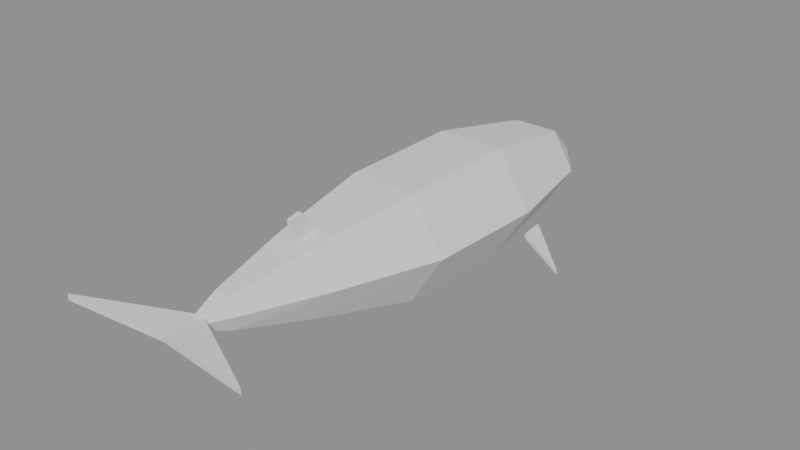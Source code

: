 # Source: whale.blend  (saved by Blender 5.2.44; exported with 4.5.12 LTS)
import bpy
from mathutils import Matrix  # noqa: F401  (used for matrix-valued properties, if any)

bpy.ops.wm.read_factory_settings(use_empty=True)
scene = bpy.context.scene
scene.name = 'Scene'

# ---- meshes
me_whale = bpy.data.meshes.new('whale')
me_whale.from_pydata([(0.0, 5.5, -0.2), (0.9, 4.2, 0.0), (0.45, 4.2, 0.7361), (-0.45, 4.2, 0.7361), (-0.9, 4.2, 1.041e-16), (-0.45, 4.2, -0.7361), (0.45, 4.2, -0.7361), (1.35, 2.0, 0.05), (0.675, 2.0, 1.133), (-0.675, 2.0, 1.133), (-1.35, 2.0, 0.05), (-0.675, 2.0, -1.033), (0.675, 2.0, -1.033), (1.3, -0.5, 0.1), (0.65, -0.5, 1.139), (-0.65, -0.5, 1.139), (-1.3, -0.5, 0.1), (-0.65, -0.5, -0.9392), (0.65, -0.5, -0.9392), (0.8, -2.6, 0.25), (0.4, -2.6, 0.8995), (-0.4, -2.6, 0.8995), (-0.8, -2.6, 0.25), (-0.4, -2.6, -0.3995), (0.4, -2.6, -0.3995), (0.3, -4.2, 0.35), (0.15, -4.2, 0.6531), (-0.15, -4.2, 0.6531), (-0.3, -4.2, 0.35), (-0.15, -4.2, 0.04689), (0.15, -4.2, 0.04689), (0.0, -5.0, 0.4), (0.0, -4.6, 0.46), (1.9, -5.6, 0.56), (0.0, -5.35, 0.48), (-1.9, -5.6, 0.56), (0.0, -4.6, 0.34), (1.9, -5.6, 0.44), (0.0, -5.35, 0.36), (-1.9, -5.6, 0.44), (0.05, -2.1, 0.9), (0.05, -2.5, 1.35), (0.05, -2.75, 1.3), (0.05, -2.7, 0.9), (-0.05, -2.1, 0.9), (-0.05, -2.5, 1.35), (-0.05, -2.75, 1.3), (-0.05, -2.7, 0.9), (1.2, 2.6, -0.46), (2.1, 1.9, -0.86), (1.3, 2.0, -0.41), (1.2, 2.6, -0.54), (2.1, 1.9, -0.94), (1.3, 2.0, -0.49), (-1.2, 2.6, -0.46), (-2.1, 1.9, -0.86), (-1.3, 2.0, -0.41), (-1.2, 2.6, -0.54), (-2.1, 1.9, -0.94), (-1.3, 2.0, -0.49)], [], [(0, 2, 1), (0, 3, 2), (0, 4, 3), (0, 5, 4), (0, 6, 5), (0, 1, 6), (2, 7, 1), (2, 9, 8), (3, 10, 9), (4, 11, 10), (6, 11, 5), (1, 12, 6), (8, 13, 7), (9, 14, 8), (9, 16, 15), (10, 17, 16), (12, 17, 11), (7, 18, 12), (14, 19, 13), (15, 20, 14), (15, 22, 21), (16, 23, 22), (18, 23, 17), (13, 24, 18), (20, 25, 19), (21, 26, 20), (21, 28, 27), (22, 29, 28), (24, 29, 23), (19, 30, 24), (31, 25, 26), (31, 26, 27), (31, 27, 28), (31, 28, 29), (31, 29, 30), (31, 30, 25), (32, 35, 34), (38, 39, 36), (32, 37, 36), (34, 37, 33), (34, 39, 38), (32, 39, 35), (41, 43, 40), (47, 45, 44), (41, 40, 44), (42, 41, 45), (43, 42, 46), (40, 43, 47), (48, 50, 49), (53, 51, 52), (49, 51, 48), (49, 53, 52), (48, 53, 50), (54, 55, 56), (59, 58, 57), (55, 54, 57), (55, 58, 59), (54, 56, 59), (2, 8, 7), (2, 3, 9), (3, 4, 10), (4, 5, 11), (6, 12, 11), (1, 7, 12), (8, 14, 13), (9, 15, 14), (9, 10, 16), (10, 11, 17), (12, 18, 17), (7, 13, 18), (14, 20, 19), (15, 21, 20), (15, 16, 22), (16, 17, 23), (18, 24, 23), (13, 19, 24), (20, 26, 25), (21, 27, 26), (21, 22, 28), (22, 23, 29), (24, 30, 29), (19, 25, 30), (32, 34, 33), (38, 36, 37), (32, 33, 37), (34, 38, 37), (34, 35, 39), (32, 36, 39), (41, 42, 43), (47, 46, 45), (41, 44, 45), (42, 45, 46), (43, 46, 47), (40, 47, 44), (49, 52, 51), (49, 50, 53), (48, 51, 53), (55, 57, 58), (55, 59, 56), (54, 59, 57)])
me_whale.update()

# ---- objects
ob_whale = bpy.data.objects.new('whale', me_whale)

# ---- transforms, parenting, visibility, modifiers, constraints
ob_whale.location = (0.0, 0.0, 0.0)

# ---- collection membership
scene.collection.objects.link(ob_whale)

# ---- scene / render settings (as saved in the file)
scene.frame_start = 1; scene.frame_end = 250; scene.frame_set(1)
scene.render.engine = 'BLENDER_EEVEE_NEXT'
scene.render.bake_bias = 0.0
scene.render.bake_samples = 0
scene.render.compositor_device = 'GPU'
scene.eevee.use_volume_custom_range = False
scene.eevee.fast_gi_thickness_near = 0.1
scene.eevee.fast_gi_thickness_far = 0.0
scene.eevee.ray_tracing_options.screen_trace_thickness = 0.1
bpy.context.view_layer.update()

# ---- added for rendering (the .blend has no active camera and no usable light): camera, sun + grey world if the file has none
cam_auto = bpy.data.cameras.new('AutoCamera')
cam_auto.lens = 50.0
cam_auto.sensor_width = 36.0
cam_auto.clip_end = 1000.0
ob_auto_camera = bpy.data.objects.new('AutoCamera', cam_auto)
scene.collection.objects.link(ob_auto_camera)
ob_auto_camera.location = (11.1997, -13.4896, 9.11847)
ob_auto_camera.rotation_euler = (1.09748, -7.21219e-08, 0.694738)
scene.camera = ob_auto_camera
light_auto_sun = bpy.data.lights.new('AutoSun', 'SUN')
light_auto_sun.energy = 3.0
light_auto_sun.angle = 0.0523599
ob_auto_sun = bpy.data.objects.new('AutoSun', light_auto_sun)
scene.collection.objects.link(ob_auto_sun)
ob_auto_sun.rotation_euler = (0.872665, 0.174533, 0.523599)
if scene.world is None:
    world_auto = bpy.data.worlds.new('AutoWorld')
    world_auto.color = (0.3, 0.3, 0.3)
    scene.world = world_auto
bpy.context.view_layer.update()
